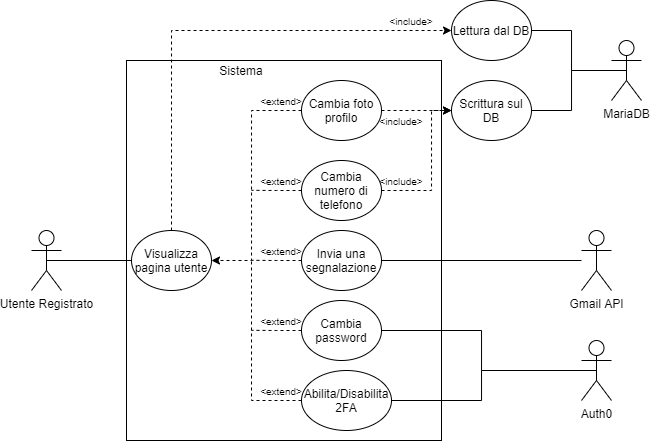

The diagram above was exported from draw.io. Its source (the exported page's mxGraphModel, read from the mxfile embedded in the PNG):
<mxGraphModel dx="749" dy="556" grid="1" gridSize="10" guides="1" tooltips="1" connect="1" arrows="1" fold="1" page="1" pageScale="1" pageWidth="1169" pageHeight="827" math="0" shadow="0">
  <root>
    <mxCell id="0" />
    <mxCell id="1" parent="0" />
    <mxCell id="iA_5aMj8S0JRLhRl9lnd-29" value="" style="rounded=0;whiteSpace=wrap;html=1;" parent="1" vertex="1">
      <mxGeometry x="155" y="60" width="315" height="380" as="geometry" />
    </mxCell>
    <mxCell id="iA_5aMj8S0JRLhRl9lnd-4" style="edgeStyle=orthogonalEdgeStyle;rounded=0;orthogonalLoop=1;jettySize=auto;html=1;exitX=0.5;exitY=0.5;exitDx=0;exitDy=0;exitPerimeter=0;entryX=0;entryY=0.5;entryDx=0;entryDy=0;endArrow=none;endFill=0;" parent="1" source="iA_5aMj8S0JRLhRl9lnd-1" target="iA_5aMj8S0JRLhRl9lnd-3" edge="1">
      <mxGeometry relative="1" as="geometry" />
    </mxCell>
    <mxCell id="iA_5aMj8S0JRLhRl9lnd-1" value="Utente Registrato" style="shape=umlActor;verticalLabelPosition=bottom;verticalAlign=top;html=1;outlineConnect=0;" parent="1" vertex="1">
      <mxGeometry x="60" y="230" width="30" height="60" as="geometry" />
    </mxCell>
    <mxCell id="iA_5aMj8S0JRLhRl9lnd-17" style="edgeStyle=orthogonalEdgeStyle;rounded=0;orthogonalLoop=1;jettySize=auto;html=1;exitX=0.5;exitY=0;exitDx=0;exitDy=0;entryX=0;entryY=0.5;entryDx=0;entryDy=0;startArrow=none;startFill=0;endArrow=classic;endFill=1;dashed=1;" parent="1" source="iA_5aMj8S0JRLhRl9lnd-3" target="iA_5aMj8S0JRLhRl9lnd-16" edge="1">
      <mxGeometry relative="1" as="geometry" />
    </mxCell>
    <mxCell id="iA_5aMj8S0JRLhRl9lnd-3" value="Visualizza pagina utente" style="ellipse;whiteSpace=wrap;html=1;" parent="1" vertex="1">
      <mxGeometry x="160" y="230" width="80" height="60" as="geometry" />
    </mxCell>
    <mxCell id="iA_5aMj8S0JRLhRl9lnd-57" style="edgeStyle=orthogonalEdgeStyle;rounded=0;orthogonalLoop=1;jettySize=auto;html=1;exitX=0;exitY=0.5;exitDx=0;exitDy=0;entryX=1;entryY=0.5;entryDx=0;entryDy=0;dashed=1;startArrow=none;startFill=0;endArrow=classic;endFill=1;" parent="1" source="iA_5aMj8S0JRLhRl9lnd-5" target="iA_5aMj8S0JRLhRl9lnd-3" edge="1">
      <mxGeometry relative="1" as="geometry">
        <Array as="points">
          <mxPoint x="280" y="110" />
          <mxPoint x="280" y="260" />
        </Array>
      </mxGeometry>
    </mxCell>
    <mxCell id="XUO789_bz-ScpYC1_BGr-1" style="edgeStyle=orthogonalEdgeStyle;rounded=0;orthogonalLoop=1;jettySize=auto;html=1;exitX=1;exitY=0.5;exitDx=0;exitDy=0;entryX=0;entryY=0.5;entryDx=0;entryDy=0;dashed=1;" edge="1" parent="1" source="iA_5aMj8S0JRLhRl9lnd-5" target="iA_5aMj8S0JRLhRl9lnd-19">
      <mxGeometry relative="1" as="geometry" />
    </mxCell>
    <mxCell id="iA_5aMj8S0JRLhRl9lnd-5" value="Cambia foto profilo" style="ellipse;whiteSpace=wrap;html=1;" parent="1" vertex="1">
      <mxGeometry x="330" y="80" width="80" height="60" as="geometry" />
    </mxCell>
    <mxCell id="iA_5aMj8S0JRLhRl9lnd-26" style="edgeStyle=orthogonalEdgeStyle;rounded=0;orthogonalLoop=1;jettySize=auto;html=1;exitX=1;exitY=0.5;exitDx=0;exitDy=0;entryX=0.5;entryY=0.5;entryDx=0;entryDy=0;entryPerimeter=0;startArrow=none;startFill=0;endArrow=none;endFill=0;" parent="1" source="iA_5aMj8S0JRLhRl9lnd-6" target="iA_5aMj8S0JRLhRl9lnd-24" edge="1">
      <mxGeometry relative="1" as="geometry" />
    </mxCell>
    <mxCell id="XUO789_bz-ScpYC1_BGr-9" style="edgeStyle=orthogonalEdgeStyle;rounded=0;orthogonalLoop=1;jettySize=auto;html=1;exitX=0;exitY=0.5;exitDx=0;exitDy=0;dashed=1;endArrow=none;endFill=0;" edge="1" parent="1" source="iA_5aMj8S0JRLhRl9lnd-6">
      <mxGeometry relative="1" as="geometry">
        <mxPoint x="280" y="329.80952380952374" as="targetPoint" />
      </mxGeometry>
    </mxCell>
    <mxCell id="iA_5aMj8S0JRLhRl9lnd-6" value="Cambia password" style="ellipse;whiteSpace=wrap;html=1;" parent="1" vertex="1">
      <mxGeometry x="330" y="300" width="80" height="60" as="geometry" />
    </mxCell>
    <mxCell id="XUO789_bz-ScpYC1_BGr-2" style="edgeStyle=orthogonalEdgeStyle;rounded=0;orthogonalLoop=1;jettySize=auto;html=1;exitX=1;exitY=0.5;exitDx=0;exitDy=0;entryX=0;entryY=0.5;entryDx=0;entryDy=0;dashed=1;" edge="1" parent="1" source="iA_5aMj8S0JRLhRl9lnd-7" target="iA_5aMj8S0JRLhRl9lnd-19">
      <mxGeometry relative="1" as="geometry">
        <Array as="points">
          <mxPoint x="460" y="190" />
          <mxPoint x="460" y="110" />
        </Array>
      </mxGeometry>
    </mxCell>
    <mxCell id="XUO789_bz-ScpYC1_BGr-10" style="edgeStyle=orthogonalEdgeStyle;rounded=0;orthogonalLoop=1;jettySize=auto;html=1;exitX=0;exitY=0.5;exitDx=0;exitDy=0;dashed=1;endArrow=none;endFill=0;" edge="1" parent="1" source="iA_5aMj8S0JRLhRl9lnd-7">
      <mxGeometry relative="1" as="geometry">
        <mxPoint x="280" y="189.80952380952374" as="targetPoint" />
      </mxGeometry>
    </mxCell>
    <mxCell id="iA_5aMj8S0JRLhRl9lnd-7" value="Cambia numero di telefono" style="ellipse;whiteSpace=wrap;html=1;" parent="1" vertex="1">
      <mxGeometry x="330" y="160" width="80" height="60" as="geometry" />
    </mxCell>
    <mxCell id="iA_5aMj8S0JRLhRl9lnd-13" value="&lt;font style=&quot;font-size: 10px&quot;&gt;&amp;lt;extend&amp;gt;&lt;/font&gt;" style="text;html=1;strokeColor=none;fillColor=none;align=center;verticalAlign=middle;whiteSpace=wrap;rounded=0;" parent="1" vertex="1">
      <mxGeometry x="290" y="90" width="40" height="20" as="geometry" />
    </mxCell>
    <mxCell id="iA_5aMj8S0JRLhRl9lnd-14" value="&lt;font style=&quot;font-size: 10px&quot;&gt;&amp;lt;extend&amp;gt;&lt;/font&gt;" style="text;html=1;strokeColor=none;fillColor=none;align=center;verticalAlign=middle;whiteSpace=wrap;rounded=0;" parent="1" vertex="1">
      <mxGeometry x="290" y="170" width="40" height="20" as="geometry" />
    </mxCell>
    <mxCell id="iA_5aMj8S0JRLhRl9lnd-15" value="&lt;font style=&quot;font-size: 10px&quot;&gt;&amp;lt;extend&amp;gt;&lt;/font&gt;" style="text;html=1;strokeColor=none;fillColor=none;align=center;verticalAlign=middle;whiteSpace=wrap;rounded=0;" parent="1" vertex="1">
      <mxGeometry x="290" y="310" width="40" height="20" as="geometry" />
    </mxCell>
    <mxCell id="iA_5aMj8S0JRLhRl9lnd-27" style="edgeStyle=orthogonalEdgeStyle;rounded=0;orthogonalLoop=1;jettySize=auto;html=1;exitX=1;exitY=0.5;exitDx=0;exitDy=0;startArrow=none;startFill=0;endArrow=none;endFill=0;" parent="1" source="iA_5aMj8S0JRLhRl9lnd-16" target="iA_5aMj8S0JRLhRl9lnd-25" edge="1">
      <mxGeometry relative="1" as="geometry" />
    </mxCell>
    <mxCell id="iA_5aMj8S0JRLhRl9lnd-16" value="Lettura dal DB" style="ellipse;whiteSpace=wrap;html=1;" parent="1" vertex="1">
      <mxGeometry x="480" width="80" height="60" as="geometry" />
    </mxCell>
    <mxCell id="iA_5aMj8S0JRLhRl9lnd-18" value="&lt;font style=&quot;font-size: 10px&quot;&gt;&amp;lt;include&amp;gt;&lt;/font&gt;" style="text;html=1;strokeColor=none;fillColor=none;align=center;verticalAlign=middle;whiteSpace=wrap;rounded=0;" parent="1" vertex="1">
      <mxGeometry x="420" y="10" width="40" height="20" as="geometry" />
    </mxCell>
    <mxCell id="iA_5aMj8S0JRLhRl9lnd-28" style="edgeStyle=orthogonalEdgeStyle;rounded=0;orthogonalLoop=1;jettySize=auto;html=1;exitX=1;exitY=0.5;exitDx=0;exitDy=0;entryX=0.5;entryY=0.5;entryDx=0;entryDy=0;entryPerimeter=0;startArrow=none;startFill=0;endArrow=none;endFill=0;" parent="1" source="iA_5aMj8S0JRLhRl9lnd-19" target="iA_5aMj8S0JRLhRl9lnd-25" edge="1">
      <mxGeometry relative="1" as="geometry" />
    </mxCell>
    <mxCell id="iA_5aMj8S0JRLhRl9lnd-19" value="Scrittura sul DB" style="ellipse;whiteSpace=wrap;html=1;" parent="1" vertex="1">
      <mxGeometry x="480" y="80" width="80" height="60" as="geometry" />
    </mxCell>
    <mxCell id="iA_5aMj8S0JRLhRl9lnd-23" value="&lt;font style=&quot;font-size: 10px&quot;&gt;&amp;lt;include&amp;gt;&lt;/font&gt;" style="text;html=1;strokeColor=none;fillColor=none;align=center;verticalAlign=middle;whiteSpace=wrap;rounded=0;" parent="1" vertex="1">
      <mxGeometry x="410" y="110" width="40" height="20" as="geometry" />
    </mxCell>
    <mxCell id="iA_5aMj8S0JRLhRl9lnd-24" value="Auth0" style="shape=umlActor;verticalLabelPosition=bottom;verticalAlign=top;html=1;outlineConnect=0;" parent="1" vertex="1">
      <mxGeometry x="610" y="340" width="30" height="60" as="geometry" />
    </mxCell>
    <mxCell id="iA_5aMj8S0JRLhRl9lnd-25" value="MariaDB" style="shape=umlActor;verticalLabelPosition=bottom;verticalAlign=top;html=1;outlineConnect=0;" parent="1" vertex="1">
      <mxGeometry x="640" y="40" width="30" height="60" as="geometry" />
    </mxCell>
    <mxCell id="iA_5aMj8S0JRLhRl9lnd-30" value="Sistema" style="text;html=1;strokeColor=none;fillColor=none;align=center;verticalAlign=middle;whiteSpace=wrap;rounded=0;" parent="1" vertex="1">
      <mxGeometry x="250" y="60" width="40" height="20" as="geometry" />
    </mxCell>
    <mxCell id="iA_5aMj8S0JRLhRl9lnd-35" style="edgeStyle=orthogonalEdgeStyle;rounded=0;orthogonalLoop=1;jettySize=auto;html=1;exitX=0;exitY=0.5;exitDx=0;exitDy=0;startArrow=none;startFill=0;endArrow=none;endFill=0;dashed=1;" parent="1" source="iA_5aMj8S0JRLhRl9lnd-32" edge="1">
      <mxGeometry relative="1" as="geometry">
        <mxPoint x="280" y="260" as="targetPoint" />
      </mxGeometry>
    </mxCell>
    <mxCell id="XUO789_bz-ScpYC1_BGr-6" style="edgeStyle=orthogonalEdgeStyle;rounded=0;orthogonalLoop=1;jettySize=auto;html=1;exitX=1;exitY=0.5;exitDx=0;exitDy=0;entryX=0.5;entryY=0.5;entryDx=0;entryDy=0;entryPerimeter=0;endArrow=none;endFill=0;" edge="1" parent="1" source="iA_5aMj8S0JRLhRl9lnd-32" target="iA_5aMj8S0JRLhRl9lnd-24">
      <mxGeometry relative="1" as="geometry">
        <Array as="points">
          <mxPoint x="510" y="400" />
          <mxPoint x="510" y="370" />
        </Array>
      </mxGeometry>
    </mxCell>
    <mxCell id="iA_5aMj8S0JRLhRl9lnd-32" value="Abilita/Disabilita 2FA" style="ellipse;whiteSpace=wrap;html=1;" parent="1" vertex="1">
      <mxGeometry x="330" y="370" width="90" height="60" as="geometry" />
    </mxCell>
    <mxCell id="iA_5aMj8S0JRLhRl9lnd-36" value="&lt;font style=&quot;font-size: 10px&quot;&gt;&amp;lt;extend&amp;gt;&lt;/font&gt;" style="text;html=1;strokeColor=none;fillColor=none;align=center;verticalAlign=middle;whiteSpace=wrap;rounded=0;" parent="1" vertex="1">
      <mxGeometry x="290" y="380" width="40" height="20" as="geometry" />
    </mxCell>
    <mxCell id="XUO789_bz-ScpYC1_BGr-4" style="edgeStyle=orthogonalEdgeStyle;rounded=0;orthogonalLoop=1;jettySize=auto;html=1;exitX=1;exitY=0.5;exitDx=0;exitDy=0;endArrow=none;endFill=0;" edge="1" parent="1" source="iA_5aMj8S0JRLhRl9lnd-38" target="XUO789_bz-ScpYC1_BGr-3">
      <mxGeometry relative="1" as="geometry" />
    </mxCell>
    <mxCell id="XUO789_bz-ScpYC1_BGr-7" style="edgeStyle=orthogonalEdgeStyle;rounded=0;orthogonalLoop=1;jettySize=auto;html=1;exitX=0;exitY=0.5;exitDx=0;exitDy=0;endArrow=none;endFill=0;dashed=1;" edge="1" parent="1" source="iA_5aMj8S0JRLhRl9lnd-38">
      <mxGeometry relative="1" as="geometry">
        <mxPoint x="280" y="259.80952380952374" as="targetPoint" />
      </mxGeometry>
    </mxCell>
    <mxCell id="iA_5aMj8S0JRLhRl9lnd-38" value="Invia una segnalazione" style="ellipse;whiteSpace=wrap;html=1;" parent="1" vertex="1">
      <mxGeometry x="330" y="230" width="80" height="60" as="geometry" />
    </mxCell>
    <mxCell id="iA_5aMj8S0JRLhRl9lnd-45" value="&lt;font style=&quot;font-size: 10px&quot;&gt;&amp;lt;extend&amp;gt;&lt;/font&gt;" style="text;html=1;strokeColor=none;fillColor=none;align=center;verticalAlign=middle;whiteSpace=wrap;rounded=0;" parent="1" vertex="1">
      <mxGeometry x="290" y="240" width="40" height="20" as="geometry" />
    </mxCell>
    <mxCell id="iA_5aMj8S0JRLhRl9lnd-55" value="&lt;font style=&quot;font-size: 10px&quot;&gt;&amp;lt;include&amp;gt;&lt;/font&gt;" style="text;html=1;strokeColor=none;fillColor=none;align=center;verticalAlign=middle;whiteSpace=wrap;rounded=0;" parent="1" vertex="1">
      <mxGeometry x="410" y="170" width="40" height="20" as="geometry" />
    </mxCell>
    <mxCell id="XUO789_bz-ScpYC1_BGr-3" value="Gmail API" style="shape=umlActor;verticalLabelPosition=bottom;verticalAlign=top;html=1;outlineConnect=0;" vertex="1" parent="1">
      <mxGeometry x="610" y="230" width="30" height="60" as="geometry" />
    </mxCell>
  </root>
</mxGraphModel>